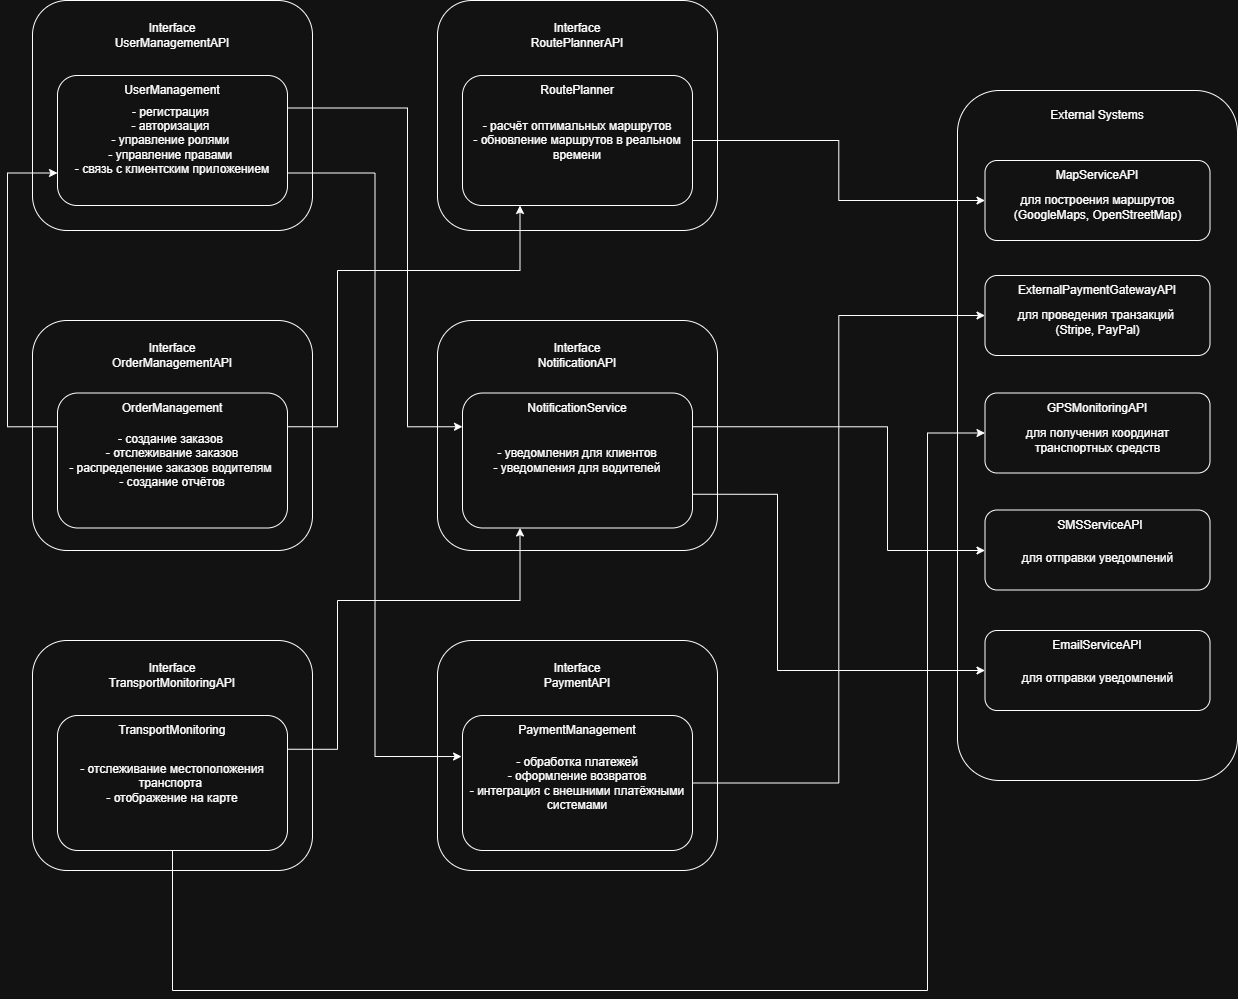

The diagram above was exported from draw.io. Its source (the exported page's mxGraphModel, read from the mxfile embedded in the PNG):
<mxGraphModel dx="838" dy="811" grid="1" gridSize="10" guides="1" tooltips="1" connect="1" arrows="1" fold="1" page="1" pageScale="1" pageWidth="827" pageHeight="1169" math="0" shadow="0">
  <root>
    <mxCell id="0" />
    <mxCell id="1" parent="0" />
    <mxCell id="s8hlbUUqlNKxwtQgohPh-87" parent="1" style="rounded=1;whiteSpace=wrap;html=1;" value="" vertex="1">
      <mxGeometry height="690" width="280" x="1800" y="180" as="geometry" />
    </mxCell>
    <mxCell id="s8hlbUUqlNKxwtQgohPh-105" parent="1" style="rounded=1;whiteSpace=wrap;html=1;" value="&lt;br&gt;&lt;div&gt;для отправки уведомлений&lt;/div&gt;" vertex="1">
      <mxGeometry height="80" width="225" x="1827.5" y="720" as="geometry" />
    </mxCell>
    <mxCell id="s8hlbUUqlNKxwtQgohPh-106" parent="1" style="rounded=1;whiteSpace=wrap;html=1;" value="&lt;br&gt;&lt;div&gt;для отправки уведомлений&lt;/div&gt;" vertex="1">
      <mxGeometry height="80" width="225" x="1827.5" y="599.5" as="geometry" />
    </mxCell>
    <mxCell id="s8hlbUUqlNKxwtQgohPh-104" parent="1" style="rounded=1;whiteSpace=wrap;html=1;" value="&lt;br&gt;&lt;div&gt;для получения координат транспортных средств&lt;/div&gt;" vertex="1">
      <mxGeometry height="80" width="225" x="1827.5" y="482.5" as="geometry" />
    </mxCell>
    <mxCell id="s8hlbUUqlNKxwtQgohPh-103" parent="1" style="rounded=1;whiteSpace=wrap;html=1;" value="&lt;br&gt;&lt;div&gt;для проведения транзакций&amp;nbsp;&lt;/div&gt;&lt;div&gt;(Stripe, PayPal)&lt;/div&gt;" vertex="1">
      <mxGeometry height="80" width="225" x="1827.5" y="365" as="geometry" />
    </mxCell>
    <mxCell id="s8hlbUUqlNKxwtQgohPh-102" parent="1" style="rounded=1;whiteSpace=wrap;html=1;" value="&lt;div&gt;&lt;br&gt;&lt;/div&gt;&lt;div&gt;для построения маршрутов (GoogleMaps, OpenStreetMap)&lt;/div&gt;" vertex="1">
      <mxGeometry height="80" width="225" x="1827.5" y="250" as="geometry" />
    </mxCell>
    <mxCell id="s8hlbUUqlNKxwtQgohPh-72" parent="1" style="rounded=1;whiteSpace=wrap;html=1;" value="" vertex="1">
      <mxGeometry height="230" width="280" x="1280" y="730" as="geometry" />
    </mxCell>
    <mxCell id="s8hlbUUqlNKxwtQgohPh-114" edge="1" parent="1" source="s8hlbUUqlNKxwtQgohPh-101" style="edgeStyle=orthogonalEdgeStyle;rounded=0;orthogonalLoop=1;jettySize=auto;html=1;exitX=1;exitY=0.5;exitDx=0;exitDy=0;entryX=0;entryY=0.5;entryDx=0;entryDy=0;" target="s8hlbUUqlNKxwtQgohPh-103">
      <mxGeometry relative="1" as="geometry" />
    </mxCell>
    <mxCell id="s8hlbUUqlNKxwtQgohPh-101" parent="1" style="rounded=1;whiteSpace=wrap;html=1;" value="&lt;div&gt;- обработка платежей&lt;/div&gt;&lt;div&gt;- оформление возвратов&lt;/div&gt;&lt;div&gt;- интеграция с внешними платёжными системами&lt;/div&gt;" vertex="1">
      <mxGeometry height="135" width="230" x="1305" y="805" as="geometry" />
    </mxCell>
    <mxCell id="s8hlbUUqlNKxwtQgohPh-89" parent="1" style="rounded=1;whiteSpace=wrap;html=1;" value="" vertex="1">
      <mxGeometry height="230" width="280" x="1280" y="410" as="geometry" />
    </mxCell>
    <mxCell id="s8hlbUUqlNKxwtQgohPh-115" edge="1" parent="1" source="s8hlbUUqlNKxwtQgohPh-100" style="edgeStyle=orthogonalEdgeStyle;rounded=0;orthogonalLoop=1;jettySize=auto;html=1;exitX=1;exitY=0.25;exitDx=0;exitDy=0;" target="s8hlbUUqlNKxwtQgohPh-106">
      <mxGeometry relative="1" as="geometry">
        <Array as="points">
          <mxPoint x="1730" y="516" />
          <mxPoint x="1730" y="640" />
        </Array>
      </mxGeometry>
    </mxCell>
    <mxCell id="s8hlbUUqlNKxwtQgohPh-116" edge="1" parent="1" source="s8hlbUUqlNKxwtQgohPh-100" style="edgeStyle=orthogonalEdgeStyle;rounded=0;orthogonalLoop=1;jettySize=auto;html=1;exitX=1;exitY=0.75;exitDx=0;exitDy=0;entryX=0;entryY=0.5;entryDx=0;entryDy=0;" target="s8hlbUUqlNKxwtQgohPh-105">
      <mxGeometry relative="1" as="geometry">
        <Array as="points">
          <mxPoint x="1620" y="584" />
          <mxPoint x="1620" y="760" />
        </Array>
      </mxGeometry>
    </mxCell>
    <mxCell id="s8hlbUUqlNKxwtQgohPh-100" parent="1" style="rounded=1;whiteSpace=wrap;html=1;" value="&lt;div&gt;- уведомления для клиентов&lt;/div&gt;&lt;div&gt;- уведомления для водителей&lt;/div&gt;" vertex="1">
      <mxGeometry height="135" width="230" x="1305" y="482.5" as="geometry" />
    </mxCell>
    <mxCell id="s8hlbUUqlNKxwtQgohPh-68" parent="1" style="rounded=1;whiteSpace=wrap;html=1;" value="" vertex="1">
      <mxGeometry height="230" width="280" x="1280" y="90" as="geometry" />
    </mxCell>
    <mxCell id="s8hlbUUqlNKxwtQgohPh-111" edge="1" parent="1" source="s8hlbUUqlNKxwtQgohPh-99" style="edgeStyle=orthogonalEdgeStyle;rounded=0;orthogonalLoop=1;jettySize=auto;html=1;exitX=1;exitY=0.5;exitDx=0;exitDy=0;entryX=0;entryY=0.5;entryDx=0;entryDy=0;" target="s8hlbUUqlNKxwtQgohPh-102">
      <mxGeometry relative="1" as="geometry" />
    </mxCell>
    <mxCell id="s8hlbUUqlNKxwtQgohPh-99" parent="1" style="rounded=1;whiteSpace=wrap;html=1;" value="&lt;div&gt;- расчёт оптимальных маршрутов&lt;/div&gt;&lt;div&gt;- обновление маршрутов в реальном времени&lt;/div&gt;" vertex="1">
      <mxGeometry height="130" width="230" x="1305" y="165" as="geometry" />
    </mxCell>
    <mxCell id="s8hlbUUqlNKxwtQgohPh-73" parent="1" style="rounded=1;whiteSpace=wrap;html=1;" value="" vertex="1">
      <mxGeometry height="230" width="280" x="875" y="730" as="geometry" />
    </mxCell>
    <mxCell id="s8hlbUUqlNKxwtQgohPh-112" edge="1" parent="1" source="s8hlbUUqlNKxwtQgohPh-98" style="edgeStyle=orthogonalEdgeStyle;rounded=0;orthogonalLoop=1;jettySize=auto;html=1;exitX=1;exitY=0.25;exitDx=0;exitDy=0;entryX=0.25;entryY=1;entryDx=0;entryDy=0;" target="s8hlbUUqlNKxwtQgohPh-100">
      <mxGeometry relative="1" as="geometry">
        <Array as="points">
          <mxPoint x="1180" y="839" />
          <mxPoint x="1180" y="690" />
          <mxPoint x="1363" y="690" />
        </Array>
      </mxGeometry>
    </mxCell>
    <mxCell id="s8hlbUUqlNKxwtQgohPh-113" edge="1" parent="1" source="s8hlbUUqlNKxwtQgohPh-98" style="edgeStyle=orthogonalEdgeStyle;rounded=0;orthogonalLoop=1;jettySize=auto;html=1;exitX=0.5;exitY=1;exitDx=0;exitDy=0;entryX=0;entryY=0.5;entryDx=0;entryDy=0;" target="s8hlbUUqlNKxwtQgohPh-104">
      <mxGeometry relative="1" as="geometry">
        <Array as="points">
          <mxPoint x="1015" y="1080" />
          <mxPoint x="1770" y="1080" />
          <mxPoint x="1770" y="523" />
        </Array>
      </mxGeometry>
    </mxCell>
    <mxCell id="s8hlbUUqlNKxwtQgohPh-98" parent="1" style="rounded=1;whiteSpace=wrap;html=1;" value="&lt;div&gt;- отслеживание местоположения транспорта&amp;nbsp;&lt;/div&gt;&lt;div&gt;- отображение на карте&lt;/div&gt;" vertex="1">
      <mxGeometry height="135" width="230" x="900" y="805" as="geometry" />
    </mxCell>
    <mxCell id="s8hlbUUqlNKxwtQgohPh-71" parent="1" style="rounded=1;whiteSpace=wrap;html=1;" value="" vertex="1">
      <mxGeometry height="230" width="280" x="875" y="410" as="geometry" />
    </mxCell>
    <mxCell id="s8hlbUUqlNKxwtQgohPh-20" parent="1" style="rounded=1;whiteSpace=wrap;html=1;" value="" vertex="1">
      <mxGeometry height="230" width="280" x="875" y="90" as="geometry" />
    </mxCell>
    <mxCell id="s8hlbUUqlNKxwtQgohPh-107" edge="1" parent="1" source="s8hlbUUqlNKxwtQgohPh-22" style="edgeStyle=orthogonalEdgeStyle;rounded=0;orthogonalLoop=1;jettySize=auto;html=1;exitX=1;exitY=0.25;exitDx=0;exitDy=0;entryX=0;entryY=0.25;entryDx=0;entryDy=0;" target="s8hlbUUqlNKxwtQgohPh-100">
      <mxGeometry relative="1" as="geometry">
        <Array as="points">
          <mxPoint x="1250" y="198" />
          <mxPoint x="1250" y="516" />
        </Array>
      </mxGeometry>
    </mxCell>
    <mxCell id="s8hlbUUqlNKxwtQgohPh-22" parent="1" style="rounded=1;whiteSpace=wrap;html=1;" value="&lt;div&gt;&lt;span style=&quot;background-color: transparent; color: light-dark(rgb(0, 0, 0), rgb(255, 255, 255));&quot;&gt;- регистрация&amp;nbsp;&lt;/span&gt;&lt;/div&gt;&lt;div&gt;&lt;span style=&quot;background-color: transparent; color: light-dark(rgb(0, 0, 0), rgb(255, 255, 255));&quot;&gt;- авторизация&amp;nbsp;&lt;/span&gt;&lt;/div&gt;&lt;div&gt;&lt;span style=&quot;background-color: transparent; color: light-dark(rgb(0, 0, 0), rgb(255, 255, 255));&quot;&gt;- управление ролями&amp;nbsp;&lt;/span&gt;&lt;/div&gt;&lt;div&gt;&lt;span style=&quot;background-color: transparent; color: light-dark(rgb(0, 0, 0), rgb(255, 255, 255));&quot;&gt;- управление правами&amp;nbsp;&lt;/span&gt;&lt;/div&gt;&lt;div&gt;&lt;span style=&quot;background-color: transparent; color: light-dark(rgb(0, 0, 0), rgb(255, 255, 255));&quot;&gt;- связь с клиентским приложением&lt;/span&gt;&lt;/div&gt;" vertex="1">
      <mxGeometry height="130" width="230" x="900" y="165" as="geometry" />
    </mxCell>
    <mxCell id="s8hlbUUqlNKxwtQgohPh-109" edge="1" parent="1" source="s8hlbUUqlNKxwtQgohPh-27" style="edgeStyle=orthogonalEdgeStyle;rounded=0;orthogonalLoop=1;jettySize=auto;html=1;exitX=0;exitY=0.25;exitDx=0;exitDy=0;entryX=0;entryY=0.75;entryDx=0;entryDy=0;" target="s8hlbUUqlNKxwtQgohPh-22">
      <mxGeometry relative="1" as="geometry">
        <Array as="points">
          <mxPoint x="850" y="516" />
          <mxPoint x="850" y="263" />
        </Array>
      </mxGeometry>
    </mxCell>
    <mxCell id="s8hlbUUqlNKxwtQgohPh-110" edge="1" parent="1" source="s8hlbUUqlNKxwtQgohPh-27" style="edgeStyle=orthogonalEdgeStyle;rounded=0;orthogonalLoop=1;jettySize=auto;html=1;exitX=1;exitY=0.25;exitDx=0;exitDy=0;entryX=0.25;entryY=1;entryDx=0;entryDy=0;" target="s8hlbUUqlNKxwtQgohPh-99">
      <mxGeometry relative="1" as="geometry">
        <Array as="points">
          <mxPoint x="1180" y="516" />
          <mxPoint x="1180" y="360" />
          <mxPoint x="1363" y="360" />
        </Array>
      </mxGeometry>
    </mxCell>
    <mxCell id="s8hlbUUqlNKxwtQgohPh-27" parent="1" style="rounded=1;whiteSpace=wrap;html=1;" value="&lt;div&gt;- создание заказов&amp;nbsp;&lt;/div&gt;&lt;div&gt;- отслеживание заказов&lt;/div&gt;&lt;div&gt;- распределение заказов водителям&amp;nbsp;&lt;/div&gt;&lt;div&gt;- создание отчётов&lt;/div&gt;" vertex="1">
      <mxGeometry height="135" width="230" x="900" y="482.5" as="geometry" />
    </mxCell>
    <mxCell id="s8hlbUUqlNKxwtQgohPh-66" parent="1" style="text;html=1;whiteSpace=wrap;strokeColor=none;fillColor=none;align=center;verticalAlign=middle;rounded=0;" value="UserManagement" vertex="1">
      <mxGeometry height="30" width="60" x="985" y="165" as="geometry" />
    </mxCell>
    <mxCell id="s8hlbUUqlNKxwtQgohPh-67" parent="1" style="text;html=1;whiteSpace=wrap;strokeColor=none;fillColor=none;align=center;verticalAlign=middle;rounded=0;" value="&lt;div&gt;Interface&lt;/div&gt;UserManagementAPI" vertex="1">
      <mxGeometry height="30" width="60" x="985" y="110" as="geometry" />
    </mxCell>
    <mxCell id="s8hlbUUqlNKxwtQgohPh-69" parent="1" style="text;html=1;whiteSpace=wrap;strokeColor=none;fillColor=none;align=center;verticalAlign=middle;rounded=0;" value="RoutePlanner" vertex="1">
      <mxGeometry height="30" width="60" x="1390" y="165" as="geometry" />
    </mxCell>
    <mxCell id="s8hlbUUqlNKxwtQgohPh-70" parent="1" style="text;html=1;whiteSpace=wrap;strokeColor=none;fillColor=none;align=center;verticalAlign=middle;rounded=0;" value="&lt;div&gt;Interface&lt;/div&gt;RoutePlannerAPI" vertex="1">
      <mxGeometry height="30" width="60" x="1390" y="110" as="geometry" />
    </mxCell>
    <mxCell id="s8hlbUUqlNKxwtQgohPh-74" parent="1" style="text;html=1;whiteSpace=wrap;strokeColor=none;fillColor=none;align=center;verticalAlign=middle;rounded=0;" value="TransportMonitoring" vertex="1">
      <mxGeometry height="30" width="60" x="985" y="805" as="geometry" />
    </mxCell>
    <mxCell id="s8hlbUUqlNKxwtQgohPh-75" parent="1" style="text;html=1;whiteSpace=wrap;strokeColor=none;fillColor=none;align=center;verticalAlign=middle;rounded=0;" value="&lt;div&gt;Interface&lt;/div&gt;TransportMonitoringAPI" vertex="1">
      <mxGeometry height="30" width="60" x="985" y="750" as="geometry" />
    </mxCell>
    <mxCell id="s8hlbUUqlNKxwtQgohPh-77" parent="1" style="text;html=1;whiteSpace=wrap;strokeColor=none;fillColor=none;align=center;verticalAlign=middle;rounded=0;" value="OrderManagement" vertex="1">
      <mxGeometry height="30" width="60" x="985" y="482.5" as="geometry" />
    </mxCell>
    <mxCell id="s8hlbUUqlNKxwtQgohPh-78" parent="1" style="text;html=1;whiteSpace=wrap;strokeColor=none;fillColor=none;align=center;verticalAlign=middle;rounded=0;" value="&lt;div&gt;Interface&lt;/div&gt;OrderManagementAPI" vertex="1">
      <mxGeometry height="30" width="60" x="985" y="430" as="geometry" />
    </mxCell>
    <mxCell id="s8hlbUUqlNKxwtQgohPh-79" parent="1" style="text;html=1;whiteSpace=wrap;strokeColor=none;fillColor=none;align=center;verticalAlign=middle;rounded=0;" value="PaymentManagement" vertex="1">
      <mxGeometry height="30" width="60" x="1390" y="805" as="geometry" />
    </mxCell>
    <mxCell id="s8hlbUUqlNKxwtQgohPh-80" parent="1" style="text;html=1;whiteSpace=wrap;strokeColor=none;fillColor=none;align=center;verticalAlign=middle;rounded=0;" value="&lt;div&gt;Interface&lt;/div&gt;PaymentAPI" vertex="1">
      <mxGeometry height="30" width="60" x="1390" y="750" as="geometry" />
    </mxCell>
    <mxCell id="s8hlbUUqlNKxwtQgohPh-86" parent="1" style="text;html=1;whiteSpace=wrap;strokeColor=none;fillColor=none;align=center;verticalAlign=middle;rounded=0;" value="NotificationService" vertex="1">
      <mxGeometry height="30" width="60" x="1390" y="482.5" as="geometry" />
    </mxCell>
    <mxCell id="s8hlbUUqlNKxwtQgohPh-88" parent="1" style="text;html=1;whiteSpace=wrap;strokeColor=none;fillColor=none;align=center;verticalAlign=middle;rounded=0;" value="&lt;div&gt;External Systems&lt;/div&gt;" vertex="1">
      <mxGeometry height="30" width="120" x="1880" y="190" as="geometry" />
    </mxCell>
    <mxCell id="s8hlbUUqlNKxwtQgohPh-91" parent="1" style="text;html=1;whiteSpace=wrap;strokeColor=none;fillColor=none;align=center;verticalAlign=middle;rounded=0;" value="&lt;div&gt;Interface&lt;/div&gt;&lt;div&gt;NotificationAPI&lt;/div&gt;" vertex="1">
      <mxGeometry height="30" width="60" x="1390" y="430" as="geometry" />
    </mxCell>
    <mxCell id="s8hlbUUqlNKxwtQgohPh-93" parent="1" style="text;html=1;whiteSpace=wrap;strokeColor=none;fillColor=none;align=center;verticalAlign=middle;rounded=0;" value="MapServiceAPI" vertex="1">
      <mxGeometry height="30" width="60" x="1910" y="250" as="geometry" />
    </mxCell>
    <mxCell id="s8hlbUUqlNKxwtQgohPh-94" parent="1" style="text;html=1;whiteSpace=wrap;strokeColor=none;fillColor=none;align=center;verticalAlign=middle;rounded=0;" value="ExternalPaymentGatewayAPI" vertex="1">
      <mxGeometry height="30" width="60" x="1910" y="365" as="geometry" />
    </mxCell>
    <mxCell id="s8hlbUUqlNKxwtQgohPh-95" parent="1" style="text;html=1;whiteSpace=wrap;strokeColor=none;fillColor=none;align=center;verticalAlign=middle;rounded=0;" value="GPSMonitoringAPI" vertex="1">
      <mxGeometry height="30" width="60" x="1910" y="482.5" as="geometry" />
    </mxCell>
    <mxCell id="s8hlbUUqlNKxwtQgohPh-96" parent="1" style="text;html=1;whiteSpace=wrap;strokeColor=none;fillColor=none;align=center;verticalAlign=middle;rounded=0;" value="EmailServiceAPI" vertex="1">
      <mxGeometry height="30" width="60" x="1910" y="720" as="geometry" />
    </mxCell>
    <mxCell id="s8hlbUUqlNKxwtQgohPh-97" parent="1" style="text;html=1;whiteSpace=wrap;strokeColor=none;fillColor=none;align=center;verticalAlign=middle;rounded=0;" value="SMSServiceAPI" vertex="1">
      <mxGeometry height="30" width="60" x="1912.5" y="599.5" as="geometry" />
    </mxCell>
    <mxCell id="s8hlbUUqlNKxwtQgohPh-108" edge="1" parent="1" source="s8hlbUUqlNKxwtQgohPh-22" style="edgeStyle=orthogonalEdgeStyle;rounded=0;orthogonalLoop=1;jettySize=auto;html=1;exitX=1;exitY=0.75;exitDx=0;exitDy=0;entryX=-0.004;entryY=0.304;entryDx=0;entryDy=0;entryPerimeter=0;" target="s8hlbUUqlNKxwtQgohPh-101">
      <mxGeometry relative="1" as="geometry" />
    </mxCell>
  </root>
</mxGraphModel>